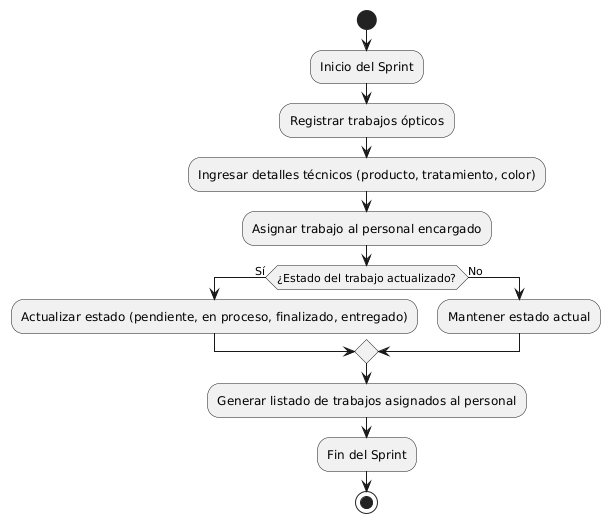

The diagram above was rendered by PlantUML. Its source (embedded in the PNG):
@startuml
start
:Inicio del Sprint;
:Registrar trabajos ópticos;
:Ingresar detalles técnicos (producto, tratamiento, color);
:Asignar trabajo al personal encargado;
if (¿Estado del trabajo actualizado?) then (Sí)
  :Actualizar estado (pendiente, en proceso, finalizado, entregado);
else (No)
  :Mantener estado actual;
endif
:Generar listado de trabajos asignados al personal;
:Fin del Sprint;
stop
@enduml